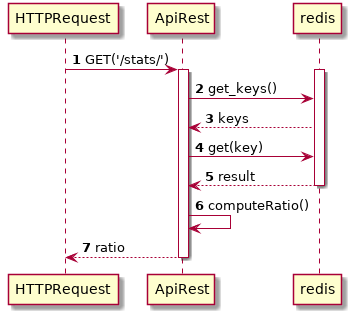

The diagram above was rendered by PlantUML. Its source (embedded in the PNG):
@startuml
autonumber

HTTPRequest -> ApiRest: GET('/stats/')
activate ApiRest
activate redis
ApiRest -> redis: get_keys()
redis --> ApiRest: keys
ApiRest -> redis: get(key)
redis --> ApiRest: result
deactivate redis
ApiRest -> ApiRest: computeRatio()
ApiRest --> HTTPRequest: ratio
deactivate ApiRest
@enduml